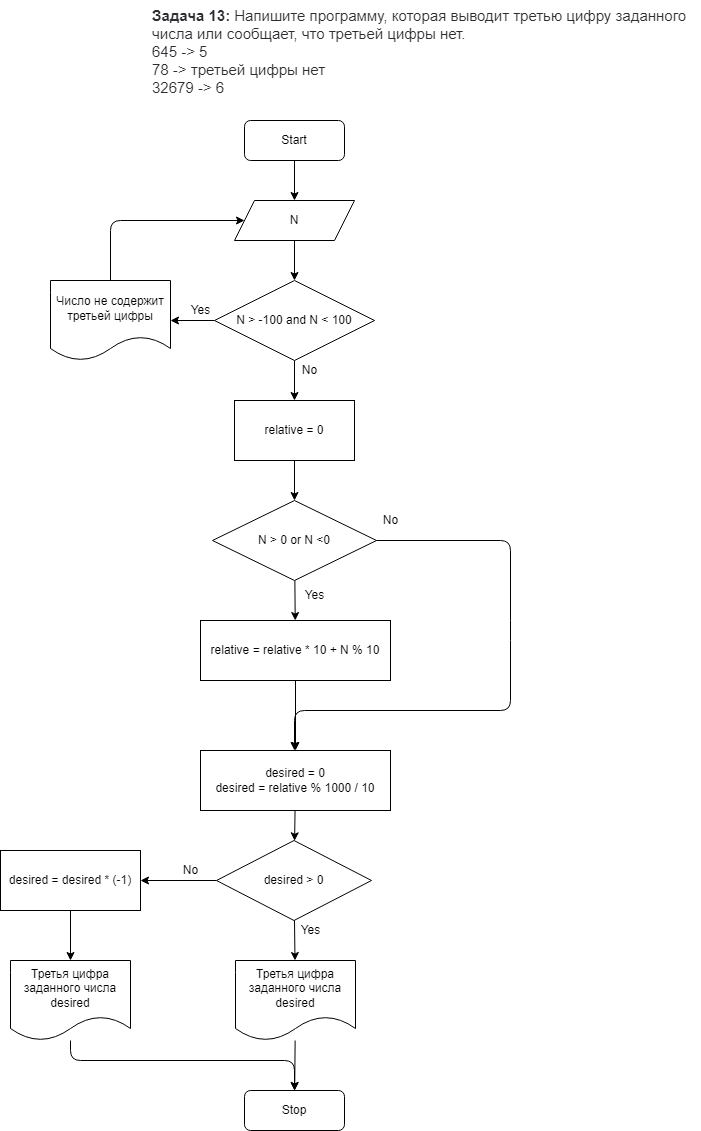

The diagram above was exported from draw.io. Its source (the exported page's mxGraphModel, read from the mxfile embedded in the PNG):
<mxGraphModel dx="784" dy="546" grid="1" gridSize="10" guides="1" tooltips="1" connect="1" arrows="1" fold="1" page="1" pageScale="1" pageWidth="827" pageHeight="1169" math="0" shadow="0">
  <root>
    <mxCell id="0" />
    <mxCell id="1" parent="0" />
    <mxCell id="2" value="&lt;p style=&quot;box-sizing: border-box; margin: 0px; font-weight: 400; color: rgb(44, 45, 48); font-family: roboto, &amp;quot;san francisco&amp;quot;, &amp;quot;helvetica neue&amp;quot;, helvetica, arial; font-size: 15px; font-style: normal; letter-spacing: normal; text-indent: 0px; text-transform: none; word-spacing: 0px; background-color: rgb(255, 255, 255);&quot;&gt;&lt;strong style=&quot;box-sizing: border-box ; font-weight: 700&quot;&gt;Задача 13:&lt;/strong&gt;&lt;span&gt;&amp;nbsp;&lt;/span&gt;Напишите программу, которая выводит третью цифру заданного числа или сообщает, что третьей цифры нет.&lt;/p&gt;&lt;p style=&quot;box-sizing: border-box; margin: 0px; font-weight: 400; color: rgb(44, 45, 48); font-family: roboto, &amp;quot;san francisco&amp;quot;, &amp;quot;helvetica neue&amp;quot;, helvetica, arial; font-size: 15px; font-style: normal; letter-spacing: normal; text-indent: 0px; text-transform: none; word-spacing: 0px; background-color: rgb(255, 255, 255);&quot;&gt;645 -&amp;gt; 5&lt;/p&gt;&lt;p style=&quot;box-sizing: border-box; margin: 0px; font-weight: 400; color: rgb(44, 45, 48); font-family: roboto, &amp;quot;san francisco&amp;quot;, &amp;quot;helvetica neue&amp;quot;, helvetica, arial; font-size: 15px; font-style: normal; letter-spacing: normal; text-indent: 0px; text-transform: none; word-spacing: 0px; background-color: rgb(255, 255, 255);&quot;&gt;78 -&amp;gt; третьей цифры нет&lt;/p&gt;&lt;p style=&quot;box-sizing: border-box; margin: 0px; font-weight: 400; color: rgb(44, 45, 48); font-family: roboto, &amp;quot;san francisco&amp;quot;, &amp;quot;helvetica neue&amp;quot;, helvetica, arial; font-size: 15px; font-style: normal; letter-spacing: normal; text-indent: 0px; text-transform: none; word-spacing: 0px; background-color: rgb(255, 255, 255);&quot;&gt;32679 -&amp;gt; 6&lt;/p&gt;" style="text;whiteSpace=wrap;html=1;" vertex="1" parent="1">
      <mxGeometry x="270" width="550" height="90" as="geometry" />
    </mxCell>
    <mxCell id="5" value="" style="edgeStyle=none;html=1;" edge="1" parent="1" source="3" target="4">
      <mxGeometry relative="1" as="geometry" />
    </mxCell>
    <mxCell id="3" value="Start" style="rounded=1;whiteSpace=wrap;html=1;" vertex="1" parent="1">
      <mxGeometry x="364" y="120" width="100" height="40" as="geometry" />
    </mxCell>
    <mxCell id="7" value="" style="edgeStyle=none;html=1;" edge="1" parent="1" source="4" target="6">
      <mxGeometry relative="1" as="geometry" />
    </mxCell>
    <mxCell id="4" value="N" style="shape=parallelogram;perimeter=parallelogramPerimeter;whiteSpace=wrap;html=1;fixedSize=1;" vertex="1" parent="1">
      <mxGeometry x="354" y="200" width="120" height="40" as="geometry" />
    </mxCell>
    <mxCell id="9" value="" style="edgeStyle=none;html=1;" edge="1" parent="1" source="6" target="8">
      <mxGeometry relative="1" as="geometry" />
    </mxCell>
    <mxCell id="12" value="" style="edgeStyle=none;html=1;" edge="1" parent="1" source="6" target="11">
      <mxGeometry relative="1" as="geometry" />
    </mxCell>
    <mxCell id="6" value="N &amp;gt; -100 and N &amp;lt; 100" style="rhombus;whiteSpace=wrap;html=1;" vertex="1" parent="1">
      <mxGeometry x="334" y="280" width="160" height="80" as="geometry" />
    </mxCell>
    <mxCell id="10" style="edgeStyle=none;html=1;entryX=0;entryY=0.5;entryDx=0;entryDy=0;" edge="1" parent="1" source="8" target="4">
      <mxGeometry relative="1" as="geometry">
        <Array as="points">
          <mxPoint x="230" y="220" />
        </Array>
      </mxGeometry>
    </mxCell>
    <mxCell id="8" value="Число не содержит третьей цифры" style="shape=document;whiteSpace=wrap;html=1;boundedLbl=1;" vertex="1" parent="1">
      <mxGeometry x="170" y="280" width="120" height="80" as="geometry" />
    </mxCell>
    <mxCell id="16" value="" style="edgeStyle=none;html=1;" edge="1" parent="1" source="11" target="15">
      <mxGeometry relative="1" as="geometry" />
    </mxCell>
    <mxCell id="11" value="relative = 0" style="rounded=0;whiteSpace=wrap;html=1;" vertex="1" parent="1">
      <mxGeometry x="354" y="400" width="120" height="60" as="geometry" />
    </mxCell>
    <mxCell id="13" value="Yes" style="text;html=1;align=center;verticalAlign=middle;resizable=0;points=[];autosize=1;strokeColor=none;fillColor=none;" vertex="1" parent="1">
      <mxGeometry x="300" y="300" width="40" height="20" as="geometry" />
    </mxCell>
    <mxCell id="14" value="No" style="text;html=1;align=center;verticalAlign=middle;resizable=0;points=[];autosize=1;strokeColor=none;fillColor=none;" vertex="1" parent="1">
      <mxGeometry x="414" y="360" width="30" height="20" as="geometry" />
    </mxCell>
    <mxCell id="18" value="" style="edgeStyle=none;html=1;" edge="1" parent="1" source="15" target="17">
      <mxGeometry relative="1" as="geometry" />
    </mxCell>
    <mxCell id="22" style="edgeStyle=none;html=1;" edge="1" parent="1" source="15">
      <mxGeometry relative="1" as="geometry">
        <mxPoint x="414" y="750" as="targetPoint" />
        <Array as="points">
          <mxPoint x="630" y="540" />
          <mxPoint x="630" y="630" />
          <mxPoint x="630" y="710" />
          <mxPoint x="414" y="710" />
        </Array>
      </mxGeometry>
    </mxCell>
    <mxCell id="15" value="N &amp;gt; 0 or N &amp;lt;0" style="rhombus;whiteSpace=wrap;html=1;" vertex="1" parent="1">
      <mxGeometry x="332" y="500" width="164" height="80" as="geometry" />
    </mxCell>
    <mxCell id="20" value="" style="edgeStyle=none;html=1;" edge="1" parent="1" source="17" target="19">
      <mxGeometry relative="1" as="geometry" />
    </mxCell>
    <mxCell id="17" value="relative = relative * 10 + N % 10" style="rounded=0;whiteSpace=wrap;html=1;" vertex="1" parent="1">
      <mxGeometry x="320" y="620" width="190" height="60" as="geometry" />
    </mxCell>
    <mxCell id="25" value="" style="edgeStyle=none;html=1;" edge="1" parent="1" source="19" target="24">
      <mxGeometry relative="1" as="geometry" />
    </mxCell>
    <mxCell id="19" value="desired = 0&lt;br&gt;desired = relative % 1000 / 10" style="rounded=0;whiteSpace=wrap;html=1;" vertex="1" parent="1">
      <mxGeometry x="320" y="750" width="190" height="60" as="geometry" />
    </mxCell>
    <mxCell id="21" value="Yes" style="text;html=1;align=center;verticalAlign=middle;resizable=0;points=[];autosize=1;strokeColor=none;fillColor=none;" vertex="1" parent="1">
      <mxGeometry x="414" y="585" width="40" height="20" as="geometry" />
    </mxCell>
    <mxCell id="23" value="No" style="text;html=1;align=center;verticalAlign=middle;resizable=0;points=[];autosize=1;strokeColor=none;fillColor=none;" vertex="1" parent="1">
      <mxGeometry x="495" y="510" width="30" height="20" as="geometry" />
    </mxCell>
    <mxCell id="27" value="" style="edgeStyle=none;html=1;" edge="1" parent="1" source="24" target="26">
      <mxGeometry relative="1" as="geometry" />
    </mxCell>
    <mxCell id="32" value="" style="edgeStyle=none;html=1;" edge="1" parent="1" source="24" target="31">
      <mxGeometry relative="1" as="geometry" />
    </mxCell>
    <mxCell id="24" value="desired &amp;gt; 0" style="rhombus;whiteSpace=wrap;html=1;" vertex="1" parent="1">
      <mxGeometry x="336" y="840" width="155" height="80" as="geometry" />
    </mxCell>
    <mxCell id="30" value="" style="edgeStyle=none;html=1;" edge="1" parent="1" source="26" target="29">
      <mxGeometry relative="1" as="geometry" />
    </mxCell>
    <mxCell id="26" value="Третья цифра заданного числа desired" style="shape=document;whiteSpace=wrap;html=1;boundedLbl=1;" vertex="1" parent="1">
      <mxGeometry x="355" y="960" width="120" height="80" as="geometry" />
    </mxCell>
    <mxCell id="28" value="Yes" style="text;html=1;align=center;verticalAlign=middle;resizable=0;points=[];autosize=1;strokeColor=none;fillColor=none;" vertex="1" parent="1">
      <mxGeometry x="410" y="920" width="40" height="20" as="geometry" />
    </mxCell>
    <mxCell id="29" value="Stop" style="rounded=1;whiteSpace=wrap;html=1;" vertex="1" parent="1">
      <mxGeometry x="364" y="1090" width="100" height="40" as="geometry" />
    </mxCell>
    <mxCell id="35" value="" style="edgeStyle=none;html=1;" edge="1" parent="1" source="31" target="34">
      <mxGeometry relative="1" as="geometry" />
    </mxCell>
    <mxCell id="31" value="desired = desired * (-1)" style="rounded=0;whiteSpace=wrap;html=1;" vertex="1" parent="1">
      <mxGeometry x="120" y="850" width="140" height="60" as="geometry" />
    </mxCell>
    <mxCell id="33" value="No" style="text;html=1;align=center;verticalAlign=middle;resizable=0;points=[];autosize=1;strokeColor=none;fillColor=none;" vertex="1" parent="1">
      <mxGeometry x="295" y="860" width="30" height="20" as="geometry" />
    </mxCell>
    <mxCell id="36" style="edgeStyle=none;html=1;entryX=0.5;entryY=0;entryDx=0;entryDy=0;" edge="1" parent="1" source="34" target="29">
      <mxGeometry relative="1" as="geometry">
        <Array as="points">
          <mxPoint x="190" y="1060" />
          <mxPoint x="414" y="1060" />
        </Array>
      </mxGeometry>
    </mxCell>
    <mxCell id="34" value="Третья цифра заданного числа desired" style="shape=document;whiteSpace=wrap;html=1;boundedLbl=1;" vertex="1" parent="1">
      <mxGeometry x="130" y="960" width="120" height="80" as="geometry" />
    </mxCell>
  </root>
</mxGraphModel>